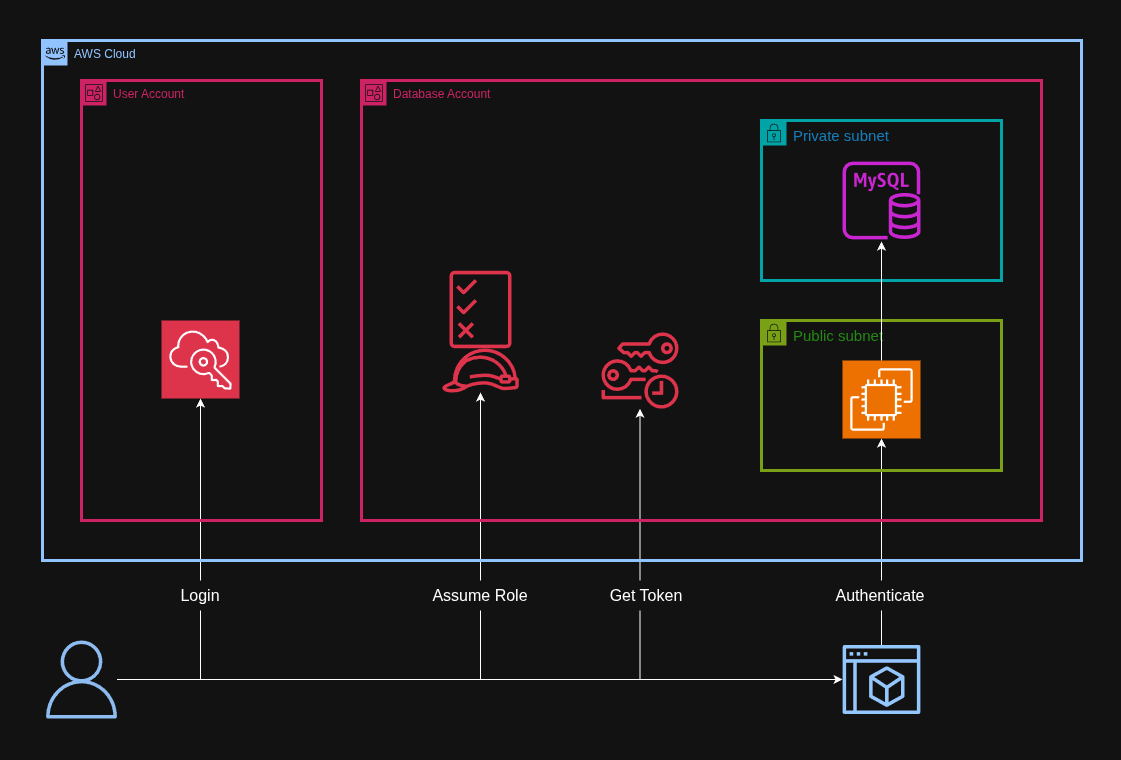

The diagram above was exported from draw.io. Its source (the exported page's mxGraphModel, read from the mxfile embedded in the PNG):
<mxGraphModel dx="2066" dy="1221" grid="1" gridSize="10" guides="1" tooltips="1" connect="1" arrows="1" fold="1" page="1" pageScale="1" pageWidth="1169" pageHeight="827" math="0" shadow="0">
  <root>
    <mxCell id="0" />
    <mxCell id="1" parent="0" />
    <mxCell id="CQkpuFZtgDHbqYA92QFo-4" parent="1" style="sketch=0;outlineConnect=0;fontColor=#232F3E;gradientColor=none;fillColor=#DD344C;strokeColor=none;dashed=0;verticalLabelPosition=bottom;verticalAlign=top;align=center;html=1;fontSize=12;fontStyle=0;aspect=fixed;pointerEvents=1;shape=mxgraph.aws4.permissions;" value="" vertex="1">
      <mxGeometry height="78" width="62" x="488" y="310" as="geometry" />
    </mxCell>
    <mxCell id="CQkpuFZtgDHbqYA92QFo-5" parent="1" style="sketch=0;outlineConnect=0;fontColor=#232F3E;gradientColor=none;fillColor=#DD344C;strokeColor=none;dashed=0;verticalLabelPosition=bottom;verticalAlign=top;align=center;html=1;fontSize=12;fontStyle=0;aspect=fixed;pointerEvents=1;shape=mxgraph.aws4.role;" value="" vertex="1">
      <mxGeometry height="44" width="78" x="480" y="388" as="geometry" />
    </mxCell>
    <mxCell id="CQkpuFZtgDHbqYA92QFo-6" parent="1" style="sketch=0;outlineConnect=0;fontColor=#232F3E;gradientColor=none;fillColor=#DD344C;strokeColor=none;dashed=0;verticalLabelPosition=bottom;verticalAlign=top;align=center;html=1;fontSize=12;fontStyle=0;aspect=fixed;pointerEvents=1;shape=mxgraph.aws4.temporary_security_credential;" value="" vertex="1">
      <mxGeometry height="78" width="77" x="640" y="371" as="geometry" />
    </mxCell>
    <mxCell id="3nci2YtTYtiARwmerplM-2" parent="1" style="sketch=0;points=[[0,0,0],[0.25,0,0],[0.5,0,0],[0.75,0,0],[1,0,0],[0,1,0],[0.25,1,0],[0.5,1,0],[0.75,1,0],[1,1,0],[0,0.25,0],[0,0.5,0],[0,0.75,0],[1,0.25,0],[1,0.5,0],[1,0.75,0]];outlineConnect=0;fontColor=#232F3E;fillColor=#DD344C;strokeColor=#ffffff;dashed=0;verticalLabelPosition=bottom;verticalAlign=top;align=center;html=1;fontSize=12;fontStyle=0;aspect=fixed;shape=mxgraph.aws4.resourceIcon;resIcon=mxgraph.aws4.single_sign_on;" value="" vertex="1">
      <mxGeometry height="78" width="78" x="200" y="360" as="geometry" />
    </mxCell>
    <mxCell id="3nci2YtTYtiARwmerplM-9" edge="1" parent="1" source="3nci2YtTYtiARwmerplM-3" style="edgeStyle=orthogonalEdgeStyle;rounded=0;orthogonalLoop=1;jettySize=auto;html=1;" target="CQkpuFZtgDHbqYA92QFo-5">
      <mxGeometry relative="1" as="geometry">
        <mxPoint x="599" y="430" as="targetPoint" />
      </mxGeometry>
    </mxCell>
    <mxCell id="3nci2YtTYtiARwmerplM-10" edge="1" parent="1" source="3nci2YtTYtiARwmerplM-3" style="edgeStyle=orthogonalEdgeStyle;rounded=0;orthogonalLoop=1;jettySize=auto;html=1;" target="CQkpuFZtgDHbqYA92QFo-6">
      <mxGeometry relative="1" as="geometry" />
    </mxCell>
    <mxCell id="3nci2YtTYtiARwmerplM-12" edge="1" parent="1" source="3nci2YtTYtiARwmerplM-3" style="edgeStyle=orthogonalEdgeStyle;rounded=0;orthogonalLoop=1;jettySize=auto;html=1;" target="3nci2YtTYtiARwmerplM-5">
      <mxGeometry relative="1" as="geometry" />
    </mxCell>
    <mxCell id="3nci2YtTYtiARwmerplM-3" parent="1" style="sketch=0;outlineConnect=0;fontColor=#232F3E;gradientColor=none;fillColor=#8DBCF1;strokeColor=none;dashed=0;verticalLabelPosition=bottom;verticalAlign=top;align=center;html=1;fontSize=12;fontStyle=0;aspect=fixed;pointerEvents=1;shape=mxgraph.aws4.user;" value="" vertex="1">
      <mxGeometry height="78" width="78" x="81" y="680" as="geometry" />
    </mxCell>
    <mxCell id="3nci2YtTYtiARwmerplM-5" parent="1" style="sketch=0;outlineConnect=0;fontColor=#232F3E;gradientColor=none;fillColor=#95C7FF;strokeColor=none;dashed=0;verticalLabelPosition=bottom;verticalAlign=top;align=center;html=1;fontSize=12;fontStyle=0;aspect=fixed;pointerEvents=1;shape=mxgraph.aws4.management_console2;" value="" vertex="1">
      <mxGeometry height="69" width="78" x="881" y="684.5" as="geometry" />
    </mxCell>
    <mxCell id="3nci2YtTYtiARwmerplM-8" edge="1" parent="1" source="3nci2YtTYtiARwmerplM-3" style="edgeStyle=orthogonalEdgeStyle;rounded=0;orthogonalLoop=1;jettySize=auto;html=1;entryX=0.5;entryY=1;entryDx=0;entryDy=0;entryPerimeter=0;" target="3nci2YtTYtiARwmerplM-2">
      <mxGeometry relative="1" as="geometry" />
    </mxCell>
    <mxCell id="3nci2YtTYtiARwmerplM-13" edge="1" parent="1" source="3nci2YtTYtiARwmerplM-5" style="edgeStyle=orthogonalEdgeStyle;rounded=0;orthogonalLoop=1;jettySize=auto;html=1;entryX=0.5;entryY=1;entryDx=0;entryDy=0;entryPerimeter=0;" target="CQkpuFZtgDHbqYA92QFo-2">
      <mxGeometry relative="1" as="geometry" />
    </mxCell>
    <mxCell id="3nci2YtTYtiARwmerplM-18" parent="1" style="points=[[0,0],[0.25,0],[0.5,0],[0.75,0],[1,0],[1,0.25],[1,0.5],[1,0.75],[1,1],[0.75,1],[0.5,1],[0.25,1],[0,1],[0,0.75],[0,0.5],[0,0.25]];outlineConnect=0;gradientColor=none;html=1;whiteSpace=wrap;fontSize=12;fontStyle=0;container=0;pointerEvents=0;collapsible=0;recursiveResize=0;shape=mxgraph.aws4.group;grIcon=mxgraph.aws4.group_security_group;strokeColor=#7AA116;fillColor=none;verticalAlign=top;align=left;spacingLeft=30;fontColor=#248814;shadow=0;strokeWidth=3;" value="&lt;font style=&quot;font-size: 15px;&quot;&gt;Public subnet&lt;/font&gt;" vertex="1">
      <mxGeometry height="150" width="240" x="800" y="360" as="geometry" />
    </mxCell>
    <mxCell id="3nci2YtTYtiARwmerplM-20" parent="1" style="points=[[0,0],[0.25,0],[0.5,0],[0.75,0],[1,0],[1,0.25],[1,0.5],[1,0.75],[1,1],[0.75,1],[0.5,1],[0.25,1],[0,1],[0,0.75],[0,0.5],[0,0.25]];outlineConnect=0;gradientColor=none;html=1;whiteSpace=wrap;fontSize=12;fontStyle=0;container=1;pointerEvents=0;collapsible=0;recursiveResize=0;shape=mxgraph.aws4.group;grIcon=mxgraph.aws4.group_account;strokeColor=#CD2264;fillColor=none;verticalAlign=top;align=left;spacingLeft=30;fontColor=#CD2264;dashed=0;strokeWidth=3;" value="Database Account" vertex="1">
      <mxGeometry height="440" width="680" x="400" y="120" as="geometry" />
    </mxCell>
    <mxCell id="3nci2YtTYtiARwmerplM-21" parent="1" style="points=[[0,0],[0.25,0],[0.5,0],[0.75,0],[1,0],[1,0.25],[1,0.5],[1,0.75],[1,1],[0.75,1],[0.5,1],[0.25,1],[0,1],[0,0.75],[0,0.5],[0,0.25]];outlineConnect=0;gradientColor=none;html=1;whiteSpace=wrap;fontSize=12;fontStyle=0;container=1;pointerEvents=0;collapsible=0;recursiveResize=0;shape=mxgraph.aws4.group;grIcon=mxgraph.aws4.group_account;strokeColor=#CD2264;fillColor=none;verticalAlign=top;align=left;spacingLeft=30;fontColor=#CD2264;dashed=0;strokeWidth=3;" value="User Account" vertex="1">
      <mxGeometry height="440" width="240" x="120" y="120" as="geometry" />
    </mxCell>
    <mxCell id="3nci2YtTYtiARwmerplM-22" parent="1" style="points=[[0,0],[0.25,0],[0.5,0],[0.75,0],[1,0],[1,0.25],[1,0.5],[1,0.75],[1,1],[0.75,1],[0.5,1],[0.25,1],[0,1],[0,0.75],[0,0.5],[0,0.25]];outlineConnect=0;gradientColor=none;html=1;whiteSpace=wrap;fontSize=12;fontStyle=0;container=1;pointerEvents=0;collapsible=0;recursiveResize=0;shape=mxgraph.aws4.group;grIcon=mxgraph.aws4.group_aws_cloud_alt;strokeColor=#91C3FF;fillColor=none;verticalAlign=top;align=left;spacingLeft=30;fontColor=#232F3E;dashed=0;strokeWidth=3;" value="&lt;font style=&quot;color: rgb(145, 195, 255);&quot;&gt;AWS Cloud&lt;/font&gt;" vertex="1">
      <mxGeometry height="520" width="1039" x="81" y="80" as="geometry" />
    </mxCell>
    <mxCell id="CQkpuFZtgDHbqYA92QFo-2" parent="3nci2YtTYtiARwmerplM-22" style="sketch=0;points=[[0,0,0],[0.25,0,0],[0.5,0,0],[0.75,0,0],[1,0,0],[0,1,0],[0.25,1,0],[0.5,1,0],[0.75,1,0],[1,1,0],[0,0.25,0],[0,0.5,0],[0,0.75,0],[1,0.25,0],[1,0.5,0],[1,0.75,0]];outlineConnect=0;fontColor=#232F3E;fillColor=#ED7100;strokeColor=#ffffff;dashed=0;verticalLabelPosition=bottom;verticalAlign=top;align=center;html=1;fontSize=12;fontStyle=0;aspect=fixed;shape=mxgraph.aws4.resourceIcon;resIcon=mxgraph.aws4.ec2;" value="" vertex="1">
      <mxGeometry height="78" width="78" x="800" y="320" as="geometry" />
    </mxCell>
    <mxCell id="3nci2YtTYtiARwmerplM-19" parent="3nci2YtTYtiARwmerplM-22" style="points=[[0,0],[0.25,0],[0.5,0],[0.75,0],[1,0],[1,0.25],[1,0.5],[1,0.75],[1,1],[0.75,1],[0.5,1],[0.25,1],[0,1],[0,0.75],[0,0.5],[0,0.25]];outlineConnect=0;gradientColor=none;html=1;whiteSpace=wrap;fontSize=12;fontStyle=0;container=0;pointerEvents=0;collapsible=0;recursiveResize=0;shape=mxgraph.aws4.group;grIcon=mxgraph.aws4.group_security_group;strokeColor=#00A4A6;fillColor=none;verticalAlign=top;align=left;spacingLeft=30;fontColor=#147EBA;strokeWidth=3;" value="&lt;font style=&quot;font-size: 15px;&quot;&gt;Private subnet&lt;/font&gt;" vertex="1">
      <mxGeometry height="160" width="240" x="719" y="80" as="geometry" />
    </mxCell>
    <mxCell id="CQkpuFZtgDHbqYA92QFo-3" parent="3nci2YtTYtiARwmerplM-22" style="sketch=0;outlineConnect=0;fontColor=#232F3E;gradientColor=none;fillColor=#C925D1;strokeColor=none;dashed=0;verticalLabelPosition=bottom;verticalAlign=top;align=center;html=1;fontSize=12;fontStyle=0;aspect=fixed;pointerEvents=1;shape=mxgraph.aws4.rds_mysql_instance;" value="" vertex="1">
      <mxGeometry height="78" width="78" x="800" y="121" as="geometry" />
    </mxCell>
    <mxCell id="3nci2YtTYtiARwmerplM-14" edge="1" parent="3nci2YtTYtiARwmerplM-22" source="CQkpuFZtgDHbqYA92QFo-2" style="edgeStyle=orthogonalEdgeStyle;rounded=0;orthogonalLoop=1;jettySize=auto;html=1;entryX=0.5;entryY=1.027;entryDx=0;entryDy=0;entryPerimeter=0;" target="CQkpuFZtgDHbqYA92QFo-3">
      <mxGeometry relative="1" as="geometry" />
    </mxCell>
    <mxCell id="3nci2YtTYtiARwmerplM-23" parent="1" style="text;html=1;whiteSpace=wrap;strokeColor=none;fillColor=default;align=center;verticalAlign=middle;rounded=0;" value="&lt;font style=&quot;font-size: 16px;&quot;&gt;Login&lt;/font&gt;" vertex="1">
      <mxGeometry height="30" width="60" x="209" y="620" as="geometry" />
    </mxCell>
    <mxCell id="3nci2YtTYtiARwmerplM-24" parent="1" style="text;html=1;whiteSpace=wrap;strokeColor=none;fillColor=default;align=center;verticalAlign=middle;rounded=0;" value="&lt;font style=&quot;font-size: 16px;&quot;&gt;Assume Role&lt;/font&gt;" vertex="1">
      <mxGeometry height="30" width="110" x="464" y="620" as="geometry" />
    </mxCell>
    <mxCell id="3nci2YtTYtiARwmerplM-25" parent="1" style="text;html=1;whiteSpace=wrap;strokeColor=none;fillColor=default;align=center;verticalAlign=middle;rounded=0;" value="&lt;font style=&quot;font-size: 16px;&quot;&gt;Get Token&lt;/font&gt;" vertex="1">
      <mxGeometry height="30" width="90" x="640" y="620" as="geometry" />
    </mxCell>
    <mxCell id="3nci2YtTYtiARwmerplM-26" parent="1" style="text;html=1;whiteSpace=wrap;strokeColor=none;fillColor=default;align=center;verticalAlign=middle;rounded=0;" value="&lt;font style=&quot;font-size: 16px;&quot;&gt;Authenticate&lt;/font&gt;" vertex="1">
      <mxGeometry height="30" width="60" x="889" y="620" as="geometry" />
    </mxCell>
    <mxCell id="W0q55omVNIgyWlCH_BI3-1" parent="1" style="rounded=0;whiteSpace=wrap;html=1;fillColor=none;strokeColor=none;" value="" vertex="1">
      <mxGeometry height="760" width="1121" x="39" y="40" as="geometry" />
    </mxCell>
  </root>
</mxGraphModel>